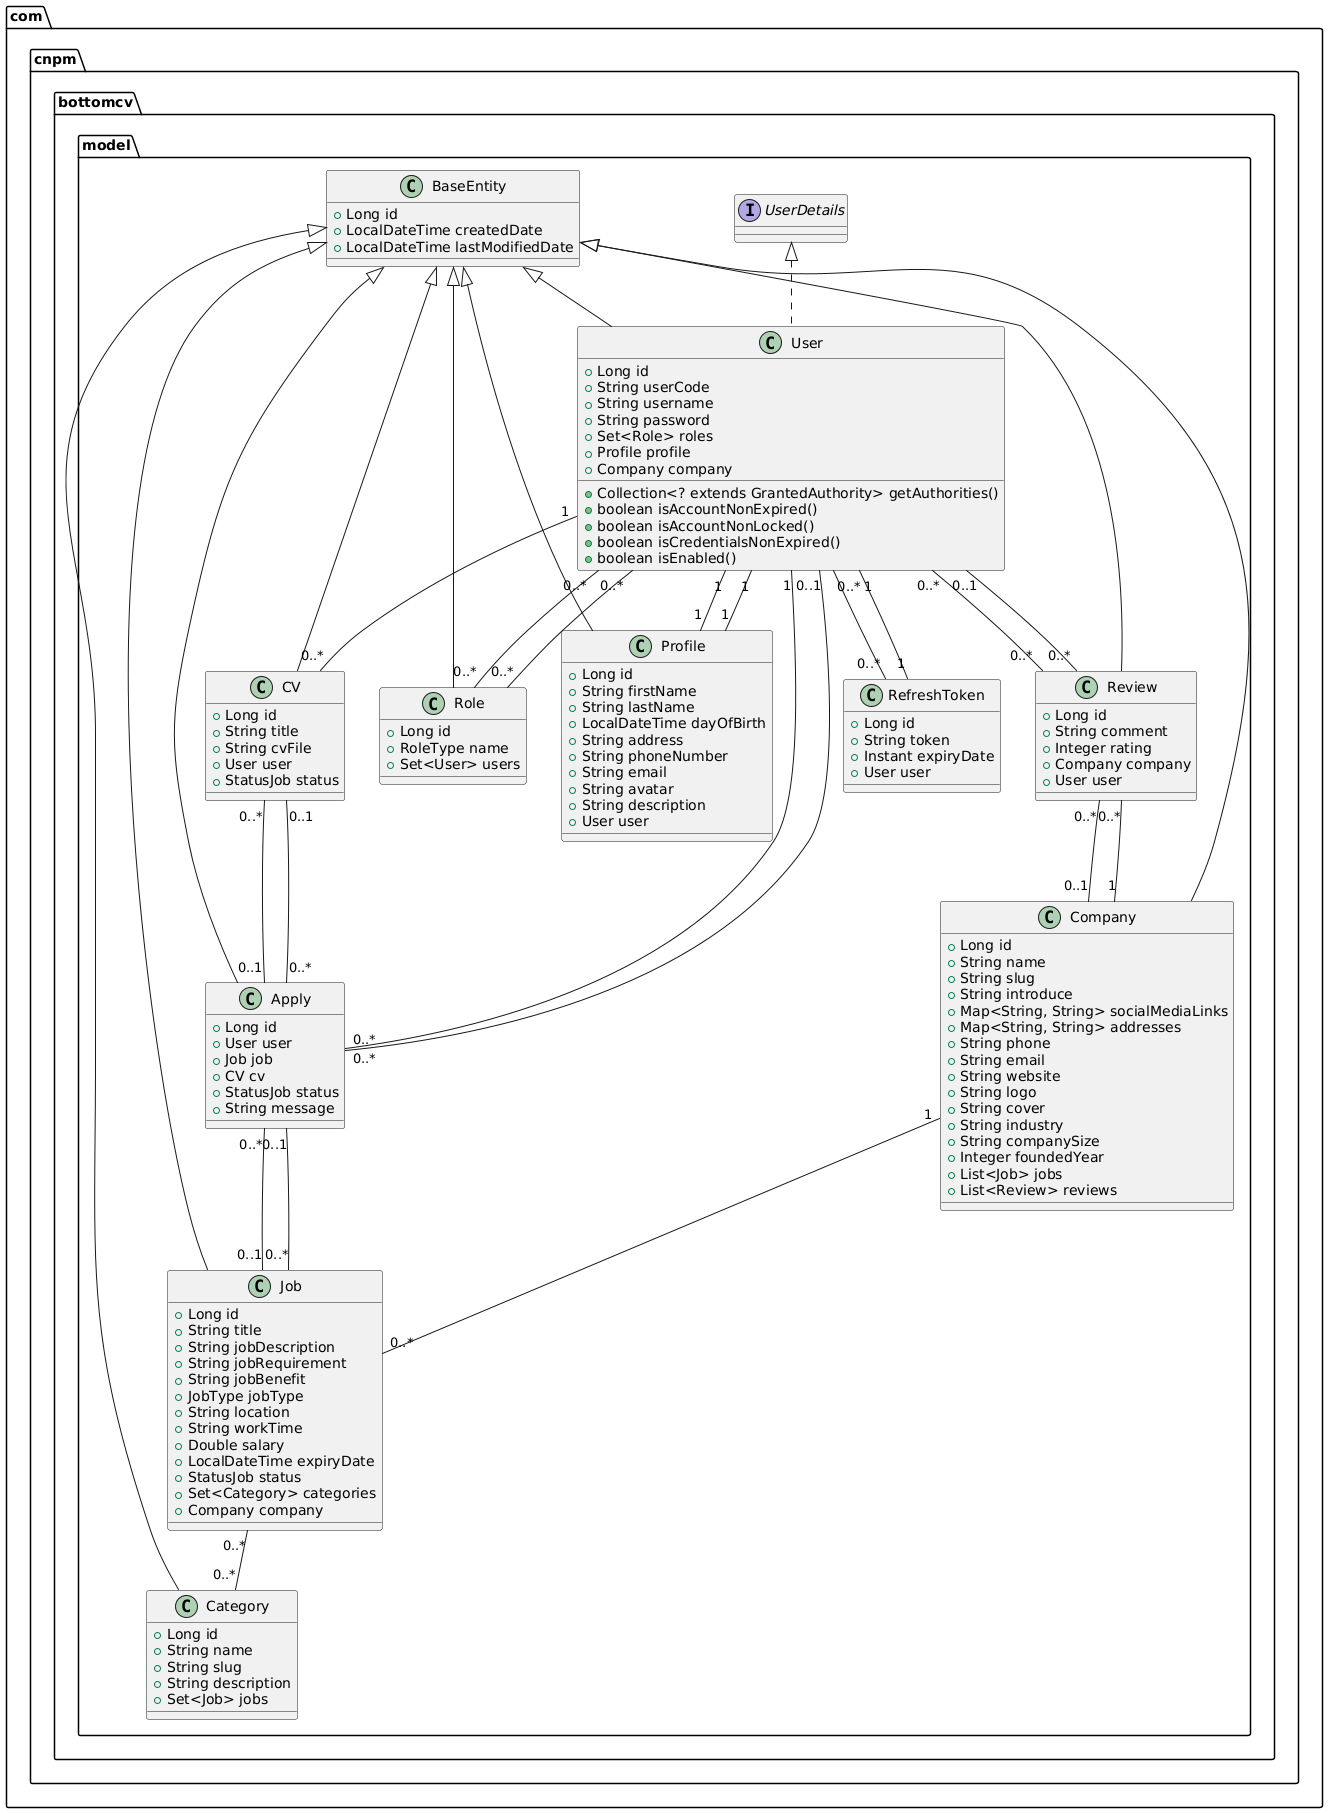

The diagram above was rendered by PlantUML. Its source (embedded in the PNG):
@startuml
package com.cnpm.bottomcv.model {

    class BaseEntity {
        + Long id
        + LocalDateTime createdDate
        + LocalDateTime lastModifiedDate
    }

    class User implements UserDetails {
        + Long id
        + String userCode
        + String username
        + String password
        + Set<Role> roles
        + Profile profile
        + Company company
        + Collection<? extends GrantedAuthority> getAuthorities()
        + boolean isAccountNonExpired()
        + boolean isAccountNonLocked()
        + boolean isCredentialsNonExpired()
        + boolean isEnabled()
    }

    class Role {
        + Long id
        + RoleType name
        + Set<User> users
    }

    class Profile {
        + Long id
        + String firstName
        + String lastName
        + LocalDateTime dayOfBirth
        + String address
        + String phoneNumber
        + String email
        + String avatar
        + String description
        + User user
    }

    class Company {
        + Long id
        + String name
        + String slug
        + String introduce
        + Map<String, String> socialMediaLinks
        + Map<String, String> addresses
        + String phone
        + String email
        + String website
        + String logo
        + String cover
        + String industry
        + String companySize
        + Integer foundedYear
        + List<Job> jobs
        + List<Review> reviews
    }

    class Job {
        + Long id
        + String title
        + String jobDescription
        + String jobRequirement
        + String jobBenefit
        + JobType jobType
        + String location
        + String workTime
        + Double salary
        + LocalDateTime expiryDate
        + StatusJob status
        + Set<Category> categories
        + Company company
    }

    class Category {
        + Long id
        + String name
        + String slug
        + String description
        + Set<Job> jobs
    }

    class CV {
        + Long id
        + String title
        + String cvFile
        + User user
        + StatusJob status
    }

    class Apply {
        + Long id
        + User user
        + Job job
        + CV cv
        + StatusJob status
        + String message
    }

    class Review {
        + Long id
        + String comment
        + Integer rating
        + Company company
        + User user
    }

    class RefreshToken {
        + Long id
        + String token
        + Instant expiryDate
        + User user
    }

    BaseEntity <|-- Apply
    BaseEntity <|-- CV
    BaseEntity <|-- Category
    BaseEntity <|-- Company
    BaseEntity <|-- Job
    BaseEntity <|-- Profile
    BaseEntity <|-- Review
    BaseEntity <|-- Role
    BaseEntity <|-- User

    User "1" -- "1" Profile
    User "1" -- "0..*" Apply
    User "1" -- "0..*" CV
    User "0..*" -- "0..*" Role
    User "0..*" -- "0..*" Review
    User "0..*" -- "0..*" RefreshToken
    Job "0..*" -- "0..*" Category
    Job "0..*" -- "0..1" Apply
    Company "1" -- "0..*" Job
    Company "1" -- "0..*" Review
    Profile "1" -- "1" User
    Role "0..*" -- "0..*" User
    CV "0..*" -- "0..1" Apply
    Apply "0..*" -- "0..1" Job
    Apply "0..*" -- "0..1" CV
    Apply "0..*" -- "0..1" User
    Review "0..*" -- "0..1" Company
    Review "0..*" -- "0..1" User
    RefreshToken "1" -- "1" User
}
@enduml